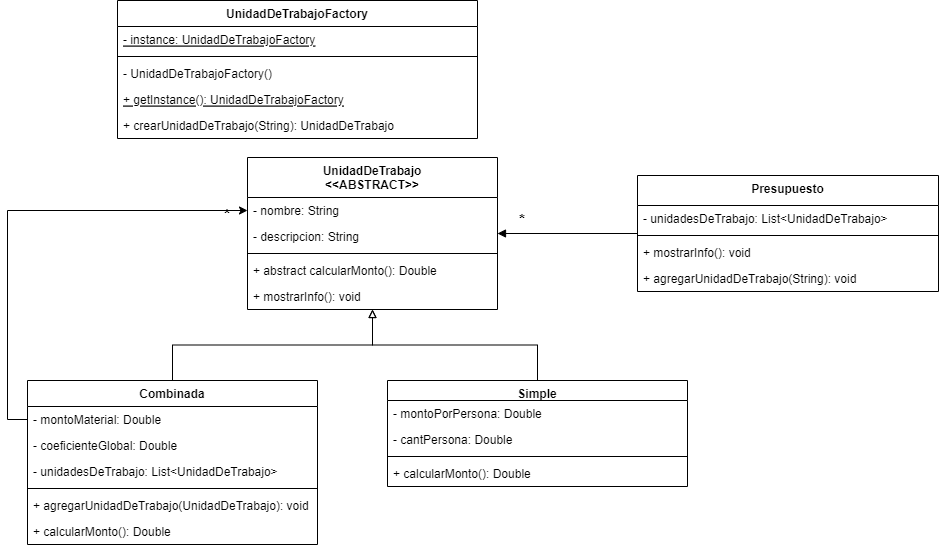

The diagram above was exported from draw.io. Its source (the exported page's mxGraphModel, read from the mxfile embedded in the PNG):
<mxGraphModel dx="3912" dy="1170" grid="1" gridSize="10" guides="1" tooltips="1" connect="1" arrows="1" fold="1" page="1" pageScale="1" pageWidth="827" pageHeight="1169" math="0" shadow="0">
  <root>
    <mxCell id="0" />
    <mxCell id="1" parent="0" />
    <mxCell id="LAVVbEWzWNvuYnXjQsXj-1" value="UnidadDeTrabajo&#10;&lt;&lt;ABSTRACT&gt;&gt;" style="swimlane;fontStyle=1;align=center;verticalAlign=top;childLayout=stackLayout;horizontal=1;startSize=40;horizontalStack=0;resizeParent=1;resizeParentMax=0;resizeLast=0;collapsible=1;marginBottom=0;" vertex="1" parent="1">
      <mxGeometry x="220" y="157" width="250" height="152" as="geometry" />
    </mxCell>
    <mxCell id="LAVVbEWzWNvuYnXjQsXj-2" value="- nombre: String" style="text;strokeColor=none;fillColor=none;align=left;verticalAlign=top;spacingLeft=4;spacingRight=4;overflow=hidden;rotatable=0;points=[[0,0.5],[1,0.5]];portConstraint=eastwest;" vertex="1" parent="LAVVbEWzWNvuYnXjQsXj-1">
      <mxGeometry y="40" width="250" height="26" as="geometry" />
    </mxCell>
    <mxCell id="N2JisW5B8mqai7AlnLp2-9" value="- descripcion: String" style="text;strokeColor=none;fillColor=none;align=left;verticalAlign=top;spacingLeft=4;spacingRight=4;overflow=hidden;rotatable=0;points=[[0,0.5],[1,0.5]];portConstraint=eastwest;" vertex="1" parent="LAVVbEWzWNvuYnXjQsXj-1">
      <mxGeometry y="66" width="250" height="26" as="geometry" />
    </mxCell>
    <mxCell id="LAVVbEWzWNvuYnXjQsXj-3" value="" style="line;strokeWidth=1;fillColor=none;align=left;verticalAlign=middle;spacingTop=-1;spacingLeft=3;spacingRight=3;rotatable=0;labelPosition=right;points=[];portConstraint=eastwest;" vertex="1" parent="LAVVbEWzWNvuYnXjQsXj-1">
      <mxGeometry y="92" width="250" height="8" as="geometry" />
    </mxCell>
    <mxCell id="LAVVbEWzWNvuYnXjQsXj-4" value="+ abstract calcularMonto(): Double" style="text;strokeColor=none;fillColor=none;align=left;verticalAlign=top;spacingLeft=4;spacingRight=4;overflow=hidden;rotatable=0;points=[[0,0.5],[1,0.5]];portConstraint=eastwest;" vertex="1" parent="LAVVbEWzWNvuYnXjQsXj-1">
      <mxGeometry y="100" width="250" height="26" as="geometry" />
    </mxCell>
    <mxCell id="rrGkU1EM9kPJ7QB0Sohv-31" value="+ mostrarInfo(): void" style="text;strokeColor=none;fillColor=none;align=left;verticalAlign=top;spacingLeft=4;spacingRight=4;overflow=hidden;rotatable=0;points=[[0,0.5],[1,0.5]];portConstraint=eastwest;" vertex="1" parent="LAVVbEWzWNvuYnXjQsXj-1">
      <mxGeometry y="126" width="250" height="26" as="geometry" />
    </mxCell>
    <mxCell id="LAVVbEWzWNvuYnXjQsXj-14" style="edgeStyle=orthogonalEdgeStyle;rounded=0;orthogonalLoop=1;jettySize=auto;html=1;endArrow=block;endFill=0;" edge="1" parent="1" source="LAVVbEWzWNvuYnXjQsXj-5" target="LAVVbEWzWNvuYnXjQsXj-1">
      <mxGeometry relative="1" as="geometry" />
    </mxCell>
    <mxCell id="LAVVbEWzWNvuYnXjQsXj-5" value="Simple" style="swimlane;fontStyle=1;align=center;verticalAlign=top;childLayout=stackLayout;horizontal=1;startSize=20;horizontalStack=0;resizeParent=1;resizeParentMax=0;resizeLast=0;collapsible=1;marginBottom=0;" vertex="1" parent="1">
      <mxGeometry x="360" y="380" width="300" height="106" as="geometry" />
    </mxCell>
    <mxCell id="LAVVbEWzWNvuYnXjQsXj-6" value="- montoPorPersona: Double" style="text;strokeColor=none;fillColor=none;align=left;verticalAlign=top;spacingLeft=4;spacingRight=4;overflow=hidden;rotatable=0;points=[[0,0.5],[1,0.5]];portConstraint=eastwest;" vertex="1" parent="LAVVbEWzWNvuYnXjQsXj-5">
      <mxGeometry y="20" width="300" height="26" as="geometry" />
    </mxCell>
    <mxCell id="N2JisW5B8mqai7AlnLp2-11" value="- cantPersona: Double" style="text;strokeColor=none;fillColor=none;align=left;verticalAlign=top;spacingLeft=4;spacingRight=4;overflow=hidden;rotatable=0;points=[[0,0.5],[1,0.5]];portConstraint=eastwest;" vertex="1" parent="LAVVbEWzWNvuYnXjQsXj-5">
      <mxGeometry y="46" width="300" height="26" as="geometry" />
    </mxCell>
    <mxCell id="LAVVbEWzWNvuYnXjQsXj-7" value="" style="line;strokeWidth=1;fillColor=none;align=left;verticalAlign=middle;spacingTop=-1;spacingLeft=3;spacingRight=3;rotatable=0;labelPosition=right;points=[];portConstraint=eastwest;" vertex="1" parent="LAVVbEWzWNvuYnXjQsXj-5">
      <mxGeometry y="72" width="300" height="8" as="geometry" />
    </mxCell>
    <mxCell id="LAVVbEWzWNvuYnXjQsXj-8" value="+ calcularMonto(): Double" style="text;strokeColor=none;fillColor=none;align=left;verticalAlign=top;spacingLeft=4;spacingRight=4;overflow=hidden;rotatable=0;points=[[0,0.5],[1,0.5]];portConstraint=eastwest;" vertex="1" parent="LAVVbEWzWNvuYnXjQsXj-5">
      <mxGeometry y="80" width="300" height="26" as="geometry" />
    </mxCell>
    <mxCell id="z8hmnxxc0QmzHueiBvnS-6" style="edgeStyle=orthogonalEdgeStyle;rounded=0;orthogonalLoop=1;jettySize=auto;html=1;endArrow=block;endFill=0;" edge="1" parent="1" source="LAVVbEWzWNvuYnXjQsXj-9" target="LAVVbEWzWNvuYnXjQsXj-1">
      <mxGeometry relative="1" as="geometry" />
    </mxCell>
    <mxCell id="LAVVbEWzWNvuYnXjQsXj-9" value="Combinada" style="swimlane;fontStyle=1;align=center;verticalAlign=top;childLayout=stackLayout;horizontal=1;startSize=26;horizontalStack=0;resizeParent=1;resizeParentMax=0;resizeLast=0;collapsible=1;marginBottom=0;" vertex="1" parent="1">
      <mxGeometry y="380" width="290" height="164" as="geometry" />
    </mxCell>
    <mxCell id="N2JisW5B8mqai7AlnLp2-14" value="- montoMaterial: Double" style="text;strokeColor=none;fillColor=none;align=left;verticalAlign=top;spacingLeft=4;spacingRight=4;overflow=hidden;rotatable=0;points=[[0,0.5],[1,0.5]];portConstraint=eastwest;" vertex="1" parent="LAVVbEWzWNvuYnXjQsXj-9">
      <mxGeometry y="26" width="290" height="26" as="geometry" />
    </mxCell>
    <mxCell id="N2JisW5B8mqai7AlnLp2-13" value="- coeficienteGlobal: Double" style="text;strokeColor=none;fillColor=none;align=left;verticalAlign=top;spacingLeft=4;spacingRight=4;overflow=hidden;rotatable=0;points=[[0,0.5],[1,0.5]];portConstraint=eastwest;" vertex="1" parent="LAVVbEWzWNvuYnXjQsXj-9">
      <mxGeometry y="52" width="290" height="26" as="geometry" />
    </mxCell>
    <mxCell id="LAVVbEWzWNvuYnXjQsXj-10" value="- unidadesDeTrabajo: List&lt;UnidadDeTrabajo&gt;" style="text;strokeColor=none;fillColor=none;align=left;verticalAlign=top;spacingLeft=4;spacingRight=4;overflow=hidden;rotatable=0;points=[[0,0.5],[1,0.5]];portConstraint=eastwest;" vertex="1" parent="LAVVbEWzWNvuYnXjQsXj-9">
      <mxGeometry y="78" width="290" height="26" as="geometry" />
    </mxCell>
    <mxCell id="LAVVbEWzWNvuYnXjQsXj-11" value="" style="line;strokeWidth=1;fillColor=none;align=left;verticalAlign=middle;spacingTop=-1;spacingLeft=3;spacingRight=3;rotatable=0;labelPosition=right;points=[];portConstraint=eastwest;" vertex="1" parent="LAVVbEWzWNvuYnXjQsXj-9">
      <mxGeometry y="104" width="290" height="8" as="geometry" />
    </mxCell>
    <mxCell id="LAVVbEWzWNvuYnXjQsXj-12" value="+ agregarUnidadDeTrabajo(UnidadDeTrabajo): void" style="text;strokeColor=none;fillColor=none;align=left;verticalAlign=top;spacingLeft=4;spacingRight=4;overflow=hidden;rotatable=0;points=[[0,0.5],[1,0.5]];portConstraint=eastwest;" vertex="1" parent="LAVVbEWzWNvuYnXjQsXj-9">
      <mxGeometry y="112" width="290" height="26" as="geometry" />
    </mxCell>
    <mxCell id="rrGkU1EM9kPJ7QB0Sohv-15" value="+ calcularMonto(): Double" style="text;strokeColor=none;fillColor=none;align=left;verticalAlign=top;spacingLeft=4;spacingRight=4;overflow=hidden;rotatable=0;points=[[0,0.5],[1,0.5]];portConstraint=eastwest;" vertex="1" parent="LAVVbEWzWNvuYnXjQsXj-9">
      <mxGeometry y="138" width="290" height="26" as="geometry" />
    </mxCell>
    <mxCell id="rrGkU1EM9kPJ7QB0Sohv-3" value="UnidadDeTrabajoFactory" style="swimlane;fontStyle=1;align=center;verticalAlign=top;childLayout=stackLayout;horizontal=1;startSize=26;horizontalStack=0;resizeParent=1;resizeParentMax=0;resizeLast=0;collapsible=1;marginBottom=0;" vertex="1" parent="1">
      <mxGeometry x="90" width="360" height="138" as="geometry" />
    </mxCell>
    <mxCell id="rrGkU1EM9kPJ7QB0Sohv-5" value="- instance: UnidadDeTrabajoFactory" style="text;strokeColor=none;fillColor=none;align=left;verticalAlign=top;spacingLeft=4;spacingRight=4;overflow=hidden;rotatable=0;points=[[0,0.5],[1,0.5]];portConstraint=eastwest;fontStyle=4" vertex="1" parent="rrGkU1EM9kPJ7QB0Sohv-3">
      <mxGeometry y="26" width="360" height="26" as="geometry" />
    </mxCell>
    <mxCell id="rrGkU1EM9kPJ7QB0Sohv-6" value="" style="line;strokeWidth=1;fillColor=none;align=left;verticalAlign=middle;spacingTop=-1;spacingLeft=3;spacingRight=3;rotatable=0;labelPosition=right;points=[];portConstraint=eastwest;" vertex="1" parent="rrGkU1EM9kPJ7QB0Sohv-3">
      <mxGeometry y="52" width="360" height="8" as="geometry" />
    </mxCell>
    <mxCell id="rrGkU1EM9kPJ7QB0Sohv-7" value="- UnidadDeTrabajoFactory()" style="text;strokeColor=none;fillColor=none;align=left;verticalAlign=top;spacingLeft=4;spacingRight=4;overflow=hidden;rotatable=0;points=[[0,0.5],[1,0.5]];portConstraint=eastwest;" vertex="1" parent="rrGkU1EM9kPJ7QB0Sohv-3">
      <mxGeometry y="60" width="360" height="26" as="geometry" />
    </mxCell>
    <mxCell id="rrGkU1EM9kPJ7QB0Sohv-9" value="+ getInstance(): UnidadDeTrabajoFactory" style="text;strokeColor=none;fillColor=none;align=left;verticalAlign=top;spacingLeft=4;spacingRight=4;overflow=hidden;rotatable=0;points=[[0,0.5],[1,0.5]];portConstraint=eastwest;fontStyle=4" vertex="1" parent="rrGkU1EM9kPJ7QB0Sohv-3">
      <mxGeometry y="86" width="360" height="26" as="geometry" />
    </mxCell>
    <mxCell id="rrGkU1EM9kPJ7QB0Sohv-10" value="+ crearUnidadDeTrabajo(String): UnidadDeTrabajo" style="text;strokeColor=none;fillColor=none;align=left;verticalAlign=top;spacingLeft=4;spacingRight=4;overflow=hidden;rotatable=0;points=[[0,0.5],[1,0.5]];portConstraint=eastwest;" vertex="1" parent="rrGkU1EM9kPJ7QB0Sohv-3">
      <mxGeometry y="112" width="360" height="26" as="geometry" />
    </mxCell>
    <mxCell id="LAVVbEWzWNvuYnXjQsXj-17" style="edgeStyle=orthogonalEdgeStyle;rounded=0;orthogonalLoop=1;jettySize=auto;html=1;exitX=0;exitY=0.5;exitDx=0;exitDy=0;" edge="1" parent="1" source="N2JisW5B8mqai7AlnLp2-14" target="LAVVbEWzWNvuYnXjQsXj-2">
      <mxGeometry relative="1" as="geometry" />
    </mxCell>
    <mxCell id="rrGkU1EM9kPJ7QB0Sohv-14" value="&lt;font style=&quot;font-size: 16px;&quot;&gt;&lt;b&gt;*&lt;/b&gt;&lt;/font&gt;" style="text;html=1;strokeColor=none;fillColor=none;align=center;verticalAlign=middle;whiteSpace=wrap;rounded=0;fontSize=13;" vertex="1" parent="1">
      <mxGeometry x="170" y="200" width="60" height="30" as="geometry" />
    </mxCell>
    <mxCell id="rrGkU1EM9kPJ7QB0Sohv-22" value="" style="endArrow=block;endFill=1;html=1;edgeStyle=orthogonalEdgeStyle;align=left;verticalAlign=top;rounded=0;fontSize=16;" edge="1" parent="1" source="rrGkU1EM9kPJ7QB0Sohv-26" target="LAVVbEWzWNvuYnXjQsXj-1">
      <mxGeometry x="-1" relative="1" as="geometry">
        <mxPoint x="649" y="233" as="sourcePoint" />
        <mxPoint x="500" y="170" as="targetPoint" />
      </mxGeometry>
    </mxCell>
    <mxCell id="rrGkU1EM9kPJ7QB0Sohv-23" value="*" style="edgeLabel;resizable=0;html=1;align=left;verticalAlign=bottom;fontSize=16;fontStyle=1" connectable="0" vertex="1" parent="rrGkU1EM9kPJ7QB0Sohv-22">
      <mxGeometry x="-1" relative="1" as="geometry">
        <mxPoint x="-120" y="-3" as="offset" />
      </mxGeometry>
    </mxCell>
    <mxCell id="rrGkU1EM9kPJ7QB0Sohv-26" value="Presupuesto&#10;" style="swimlane;fontStyle=1;align=center;verticalAlign=top;childLayout=stackLayout;horizontal=1;startSize=30;horizontalStack=0;resizeParent=1;resizeParentMax=0;resizeLast=0;collapsible=1;marginBottom=0;" vertex="1" parent="1">
      <mxGeometry x="610" y="175" width="301" height="116" as="geometry" />
    </mxCell>
    <mxCell id="rrGkU1EM9kPJ7QB0Sohv-27" value="- unidadesDeTrabajo: List&lt;UnidadDeTrabajo&gt;" style="text;strokeColor=none;fillColor=none;align=left;verticalAlign=top;spacingLeft=4;spacingRight=4;overflow=hidden;rotatable=0;points=[[0,0.5],[1,0.5]];portConstraint=eastwest;" vertex="1" parent="rrGkU1EM9kPJ7QB0Sohv-26">
      <mxGeometry y="30" width="301" height="26" as="geometry" />
    </mxCell>
    <mxCell id="rrGkU1EM9kPJ7QB0Sohv-28" value="" style="line;strokeWidth=1;fillColor=none;align=left;verticalAlign=middle;spacingTop=-1;spacingLeft=3;spacingRight=3;rotatable=0;labelPosition=right;points=[];portConstraint=eastwest;" vertex="1" parent="rrGkU1EM9kPJ7QB0Sohv-26">
      <mxGeometry y="56" width="301" height="8" as="geometry" />
    </mxCell>
    <mxCell id="rrGkU1EM9kPJ7QB0Sohv-29" value="+ mostrarInfo(): void" style="text;strokeColor=none;fillColor=none;align=left;verticalAlign=top;spacingLeft=4;spacingRight=4;overflow=hidden;rotatable=0;points=[[0,0.5],[1,0.5]];portConstraint=eastwest;" vertex="1" parent="rrGkU1EM9kPJ7QB0Sohv-26">
      <mxGeometry y="64" width="301" height="26" as="geometry" />
    </mxCell>
    <mxCell id="rrGkU1EM9kPJ7QB0Sohv-30" value="+ agregarUnidadDeTrabajo(String): void" style="text;strokeColor=none;fillColor=none;align=left;verticalAlign=top;spacingLeft=4;spacingRight=4;overflow=hidden;rotatable=0;points=[[0,0.5],[1,0.5]];portConstraint=eastwest;" vertex="1" parent="rrGkU1EM9kPJ7QB0Sohv-26">
      <mxGeometry y="90" width="301" height="26" as="geometry" />
    </mxCell>
  </root>
</mxGraphModel>